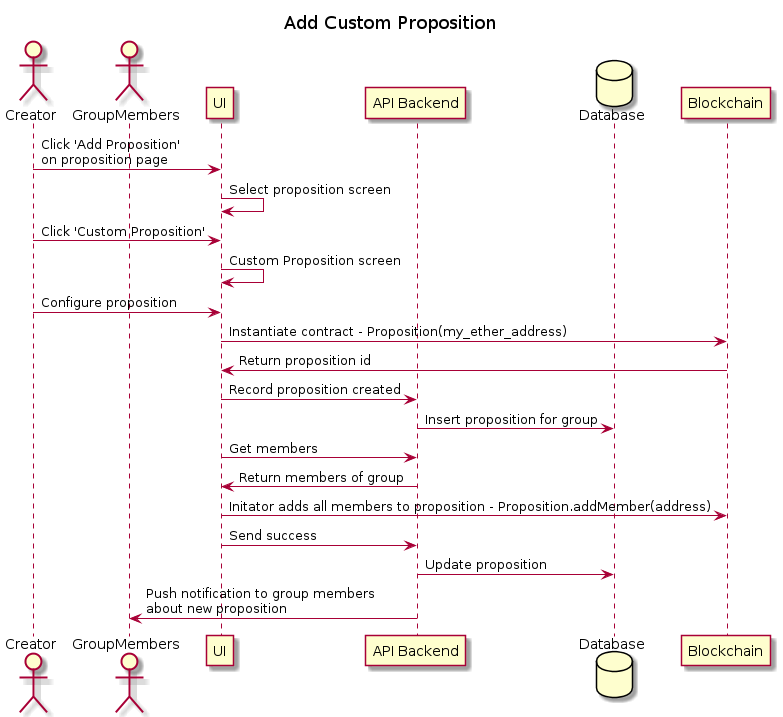

The diagram above was rendered by PlantUML. Its source (embedded in the PNG):
@startuml Add Custom Proposition

title Add Custom Proposition

actor Creator as creator
actor GroupMembers as member
participant UI as ui
participant "API Backend" as api
database Database as db
participant Blockchain as bc

creator -> ui : Click 'Add Proposition'\non proposition page
ui -> ui : Select proposition screen
creator -> ui : Click 'Custom Proposition'
ui -> ui : Custom Proposition screen
creator -> ui : Configure proposition
ui -> bc: Instantiate contract - Proposition(my_ether_address)
bc -> ui : Return proposition id
ui -> api : Record proposition created
api -> db : Insert proposition for group 
ui -> api : Get members
api -> ui: Return members of group
ui -> bc: Initator adds all members to proposition - Proposition.addMember(address)
ui -> api : Send success
api -> db : Update proposition
api -> member: Push notification to group members \nabout new proposition

@enduml